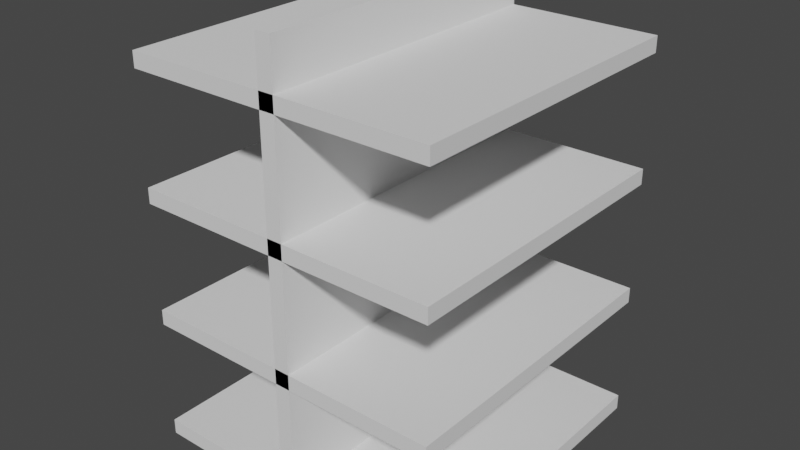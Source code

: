 # Source: Basic_Shelf.blend  (saved by Blender 2.82.7; exported with 4.5.12 LTS)
import bpy
from mathutils import Matrix  # noqa: F401  (used for matrix-valued properties, if any)

bpy.ops.wm.read_factory_settings(use_empty=True)
scene = bpy.context.scene
scene.name = 'Scene'

# ---- collections
col_collection = bpy.data.collections.new('Collection'); scene.collection.children.link(col_collection)

# ---- world
world_world = bpy.data.worlds.new('World'); scene.world = world_world
world_world.use_nodes = True; world_world.node_tree.nodes.clear()
_N = world_world.node_tree.nodes; _L = world_world.node_tree.links
n0 = _N.new('ShaderNodeOutputWorld'); n0.name = 'World Output'; n0.location = (300, 300)
n1 = _N.new('ShaderNodeBackground'); n1.name = 'Background'; n1.location = (10, 300)
n1.inputs[0].default_value = (0.05088, 0.05088, 0.05088, 1.0)
_L.new(n1.outputs[0], n0.inputs[0])
n0.is_active_output = True
world_world.color = (0.05088, 0.05088, 0.05088)
world_world.use_sun_shadow = False
world_world.sun_shadow_jitter_overblur = 0.0

# ---- meshes
me_plane_024 = bpy.data.meshes.new('Plane.024')
me_plane_024.from_pydata([(-1.0, -1.0, 0.0), (1.0, -1.0, 0.0), (-1.0, 1.0, 0.0), (1.0, 1.0, 0.0), (-1.0, 1.0, 1.0), (-1.0, -1.0, 1.0), (1.0, -1.0, 1.0), (1.0, 1.0, 1.0), (-0.05, -1.0, -24.0), (-0.05, -1.0, 4.0), (-0.05, 1.0, -24.0), (-0.05, 1.0, 4.0), (0.05, -1.0, -24.0), (0.05, -1.0, 4.0), (0.05, 1.0, -24.0), (0.05, 1.0, 4.0), (-1.0, -1.0, -24.0), (1.0, -1.0, -24.0), (-1.0, 1.0, -24.0), (1.0, 1.0, -24.0), (-1.0, 1.0, -23.0), (-1.0, -1.0, -23.0), (1.0, -1.0, -23.0), (1.0, 1.0, -23.0), (-1.0, -1.0, -16.0), (1.0, -1.0, -16.0), (-1.0, 1.0, -16.0), (1.0, 1.0, -16.0), (-1.0, 1.0, -15.0), (-1.0, -1.0, -15.0), (1.0, -1.0, -15.0), (1.0, 1.0, -15.0), (-1.0, -1.0, -8.0), (1.0, -1.0, -8.0), (-1.0, 1.0, -8.0), (1.0, 1.0, -8.0), (-1.0, 1.0, -7.0), (-1.0, -1.0, -7.0), (1.0, -1.0, -7.0), (1.0, 1.0, -7.0)], [], [(0, 2, 3, 1), (5, 6, 7, 4), (3, 2, 4, 7), (0, 1, 6, 5), (1, 3, 7, 6), (2, 0, 5, 4), (8, 9, 11, 10), (10, 11, 15, 14), (14, 15, 13, 12), (12, 13, 9, 8), (10, 14, 12, 8), (15, 11, 9, 13), (16, 18, 19, 17), (21, 22, 23, 20), (19, 18, 20, 23), (16, 17, 22, 21), (17, 19, 23, 22), (18, 16, 21, 20), (24, 26, 27, 25), (29, 30, 31, 28), (27, 26, 28, 31), (24, 25, 30, 29), (25, 27, 31, 30), (26, 24, 29, 28), (32, 34, 35, 33), (37, 38, 39, 36), (35, 34, 36, 39), (32, 33, 38, 37), (33, 35, 39, 38), (34, 32, 37, 36)])
_uv = me_plane_024.uv_layers.new(name='UVMap')
_uv.uv.foreach_set('vector', [0.0, 0.0, 0.0, 1.0, 1.0, 1.0, 1.0, 0.0, 0.0, 0.0, 1.0, 0.0, 1.0, 1.0, 0.0, 1.0, 1.0, 1.0, 0.0, 1.0, 0.0, 1.0, 1.0, 1.0, 0.0, 0.0, 1.0, 0.0, 1.0, 0.0, 0.0, 0.0, 1.0, 0.0, 1.0, 1.0, 1.0, 1.0, 1.0, 0.0, 0.0, 1.0, 0.0, 0.0, 0.0, 0.0, 0.0, 1.0, 0.375, 0.0, 0.625, 0.0, 0.625, 0.25, 0.375, 0.25, 0.375, 0.25, 0.625, 0.25, 0.625, 0.5, 0.375, 0.5, 0.375, 0.5, 0.625, 0.5, 0.625, 0.75, 0.375, 0.75, 0.375, 0.75, 0.625, 0.75, 0.625, 1.0, 0.375, 1.0, 0.125, 0.5, 0.375, 0.5, 0.375, 0.75, 0.125, 0.75, 0.625, 0.5, 0.875, 0.5, 0.875, 0.75, 0.625, 0.75, 0.0, 0.0, 0.0, 1.0, 1.0, 1.0, 1.0, 0.0, 0.0, 0.0, 1.0, 0.0, 1.0, 1.0, 0.0, 1.0, 1.0, 1.0, 0.0, 1.0, 0.0, 1.0, 1.0, 1.0, 0.0, 0.0, 1.0, 0.0, 1.0, 0.0, 0.0, 0.0, 1.0, 0.0, 1.0, 1.0, 1.0, 1.0, 1.0, 0.0, 0.0, 1.0, 0.0, 0.0, 0.0, 0.0, 0.0, 1.0, 0.0, 0.0, 0.0, 1.0, 1.0, 1.0, 1.0, 0.0, 0.0, 0.0, 1.0, 0.0, 1.0, 1.0, 0.0, 1.0, 1.0, 1.0, 0.0, 1.0, 0.0, 1.0, 1.0, 1.0, 0.0, 0.0, 1.0, 0.0, 1.0, 0.0, 0.0, 0.0, 1.0, 0.0, 1.0, 1.0, 1.0, 1.0, 1.0, 0.0, 0.0, 1.0, 0.0, 0.0, 0.0, 0.0, 0.0, 1.0, 0.0, 0.0, 0.0, 1.0, 1.0, 1.0, 1.0, 0.0, 0.0, 0.0, 1.0, 0.0, 1.0, 1.0, 0.0, 1.0, 1.0, 1.0, 0.0, 1.0, 0.0, 1.0, 1.0, 1.0, 0.0, 0.0, 1.0, 0.0, 1.0, 0.0, 0.0, 0.0, 1.0, 0.0, 1.0, 1.0, 1.0, 1.0, 1.0, 0.0, 0.0, 1.0, 0.0, 0.0, 0.0, 0.0, 0.0, 1.0])
me_plane_024.use_remesh_fix_poles = True
me_plane_024.use_remesh_preserve_attributes = False
me_plane_024.use_mirror_vertex_groups = False
me_plane_024.update()

# ---- objects
ob_plane_003 = bpy.data.objects.new('Plane.003', me_plane_024)

# ---- transforms, parenting, visibility, modifiers, constraints
ob_plane_003.location = (0.0, 0.0, 3.0)
ob_plane_003.scale = (1.25, 1.25, 0.125)
ob_plane_003.lineart.crease_threshold = 0.0

# ---- collection membership
col_collection.objects.link(ob_plane_003)

# ---- scene / render settings (as saved in the file)
scene.frame_start = 1; scene.frame_end = 250; scene.frame_set(1)
scene.render.engine = 'BLENDER_EEVEE_NEXT'
scene.cycles.use_denoising = False
scene.cycles.samples = 128
scene.cycles.sampling_pattern = 'TABULATED_SOBOL'
scene.cycles.use_adaptive_sampling = False
scene.cycles.use_light_tree = False
scene.view_settings.view_transform = 'Filmic'
bpy.context.view_layer.update()

# ---- added for rendering (the .blend has no active camera and no usable light): camera, sun
cam_auto = bpy.data.cameras.new('AutoCamera')
cam_auto.lens = 50.0
cam_auto.sensor_width = 36.0
cam_auto.clip_end = 1000.0
ob_auto_camera = bpy.data.objects.new('AutoCamera', cam_auto)
scene.collection.objects.link(ob_auto_camera)
ob_auto_camera.location = (4.60293, -5.52352, 5.43235)
ob_auto_camera.rotation_euler = (1.09748, -7.21219e-08, 0.694738)
scene.camera = ob_auto_camera
light_auto_sun = bpy.data.lights.new('AutoSun', 'SUN')
light_auto_sun.energy = 3.0
light_auto_sun.angle = 0.0523599
ob_auto_sun = bpy.data.objects.new('AutoSun', light_auto_sun)
scene.collection.objects.link(ob_auto_sun)
ob_auto_sun.rotation_euler = (0.872665, 0.174533, 0.523599)
bpy.context.view_layer.update()
